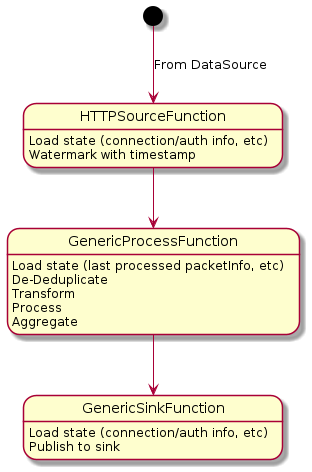

The diagram above was rendered by PlantUML. Its source (embedded in the PNG):
@startuml

[*] --> HTTPSourceFunction: From DataSource
HTTPSourceFunction: Load state (connection/auth info, etc)
HTTPSourceFunction: Watermark with timestamp

HTTPSourceFunction --> GenericProcessFunction
GenericProcessFunction: Load state (last processed packetInfo, etc)
GenericProcessFunction: De-Deduplicate
GenericProcessFunction: Transform
GenericProcessFunction: Process
GenericProcessFunction: Aggregate


GenericProcessFunction --> GenericSinkFunction
GenericSinkFunction: Load state (connection/auth info, etc)
GenericSinkFunction: Publish to sink

@enduml